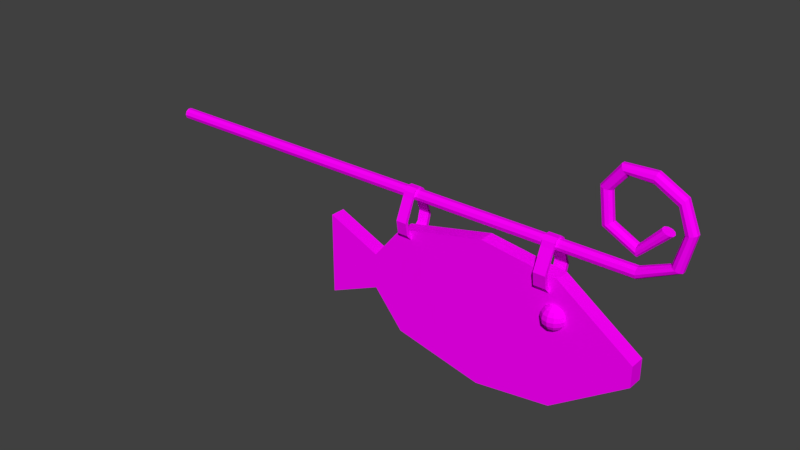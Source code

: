 # Source: fishBanner.blend  (saved by Blender 2.79.0; exported with 4.5.12 LTS)
import bpy
from mathutils import Matrix  # noqa: F401  (used for matrix-valued properties, if any)

bpy.ops.wm.read_factory_settings(use_empty=True)
scene = bpy.context.scene
scene.name = 'Scene'

# ---- collections
col_collection_1 = bpy.data.collections.new('Collection 1'); scene.collection.children.link(col_collection_1)

# ---- images (referenced by path relative to the original .blend; pixels are not part of the script)
import os
ASSET_DIR = os.environ.get("B2B_ASSET_DIR", "")  # directory of the original .blend (textures are referenced by path, not embedded)
HERE = os.path.dirname(os.path.abspath(__file__))  # packed textures are extracted next to this script under _unpacked/

def load_image(name, relpath, width, height, colorspace="sRGB"):
    """Load a texture the original file referenced (path relative to the .blend, or extracted next to this script)."""
    p = next((c for c in (os.path.join(HERE, relpath), os.path.join(ASSET_DIR, relpath)) if relpath and os.path.exists(c)), "")
    if p:
        img = bpy.data.images.load(p, check_existing=True)
        img.name = name
    else:  # same state as the original file: an image datablock whose file is absent (Cycles renders it pink)
        img = bpy.data.images.new(name, width, height)
        img.source = "FILE"
        img.filepath = "//" + (relpath or name)
    img.colorspace_settings.name = colorspace
    return img
img_fishbanner = load_image('fishBanner', '', 2048, 2048, 'sRGB')

# ---- materials (node trees are filled in below, after node groups)
mat_fishbanner = bpy.data.materials.new('fishBanner')
mat_fishbanner.alpha_threshold = 0.0
mat_fishbanner.roughness = 0.5

# ---- material node trees
mat_fishbanner.use_nodes = True; mat_fishbanner.node_tree.nodes.clear()
_N = mat_fishbanner.node_tree.nodes; _L = mat_fishbanner.node_tree.links
n0 = _N.new('ShaderNodeOutputMaterial'); n0.name = 'Material Output'; n0.location = (300, 300)
n1 = _N.new('ShaderNodeBsdfDiffuse'); n1.name = 'Diffuse BSDF'; n1.location = (10, 300)
n2 = _N.new('ShaderNodeTexImage'); n2.name = 'Image Texture'; n2.location = (-180, 300)
n2.width = 140
n2.image = img_fishbanner
_L.new(n1.outputs[0], n0.inputs[0])
_L.new(n2.outputs[0], n1.inputs[0])
n0.is_active_output = True

# ---- world
world_world = bpy.data.worlds.new('World'); scene.world = world_world
world_world.color = (0.05088, 0.05088, 0.05088)
world_world.use_sun_shadow = False
world_world.sun_shadow_jitter_overblur = 0.0
world_world.cycles.sampling_method = 'MANUAL'

# ---- meshes
me_circle = bpy.data.meshes.new('Circle')
me_circle.from_pydata([(-5.036, 0.1544, 14.13), (-5.127, 0.1249, 14.13), (-5.183, 0.04771, 14.13), (-5.183, -0.04771, 14.13), (-5.127, -0.1249, 14.13), (-5.036, -0.1544, 14.13), (-4.945, -0.1249, 14.13), (-4.889, -0.04771, 14.13), (-4.889, 0.04771, 14.13), (-4.945, 0.1249, 14.13), (-5.036, 0.1544, 16.39), (-5.127, 0.1249, 16.39), (-5.183, 0.04771, 16.39), (-5.183, -0.04771, 16.39), (-5.127, -0.1249, 16.39), (-5.036, -0.1544, 16.39), (-4.945, -0.1249, 16.39), (-4.889, -0.04771, 16.39), (-4.889, 0.04771, 16.39), (-4.945, 0.1249, 16.39), (-5.441, 0.1544, 17.26), (-5.476, 0.1249, 17.18), (-5.498, 0.04771, 17.13), (-5.498, -0.04771, 17.13), (-5.476, -0.1249, 17.18), (-5.441, -0.1544, 17.26), (-5.406, -0.1249, 17.35), (-5.385, -0.04771, 17.4), (-5.385, 0.04771, 17.4), (-5.406, 0.1249, 17.35), (-6.281, 0.1544, 17.47), (-6.262, 0.1249, 17.38), (-6.25, 0.04771, 17.33), (-6.25, -0.04771, 17.33), (-6.262, -0.1249, 17.38), (-6.281, -0.1544, 17.47), (-6.301, -0.1249, 17.56), (-6.313, -0.04771, 17.61), (-6.313, 0.04771, 17.61), (-6.301, 0.1249, 17.56), (-6.922, 0.1544, 17.23), (-6.849, 0.1249, 17.17), (-6.804, 0.04771, 17.14), (-6.804, -0.04771, 17.14), (-6.849, -0.1249, 17.17), (-6.922, -0.1544, 17.23), (-6.994, -0.1249, 17.28), (-7.039, -0.04771, 17.31), (-7.039, 0.04771, 17.31), (-6.994, 0.1249, 17.28), (-7.271, 0.1544, 16.59), (-7.181, 0.1249, 16.58), (-7.126, 0.04771, 16.57), (-7.126, -0.04771, 16.57), (-7.181, -0.1249, 16.58), (-7.271, -0.1544, 16.59), (-7.361, -0.1249, 16.61), (-7.416, -0.04771, 16.62), (-7.416, 0.04771, 16.62), (-7.361, 0.1249, 16.61), (-7.27, 0.1544, 15.89), (-7.201, 0.1249, 15.95), (-7.158, 0.04771, 15.99), (-7.158, -0.04771, 15.99), (-7.201, -0.1249, 15.95), (-7.27, -0.1544, 15.89), (-7.339, -0.1249, 15.84), (-7.382, -0.04771, 15.8), (-7.382, 0.04771, 15.8), (-7.339, 0.1249, 15.84), (-6.752, 0.1544, 15.49), (-6.734, 0.1249, 15.58), (-6.723, 0.04771, 15.64), (-6.723, -0.04771, 15.64), (-6.734, -0.1249, 15.58), (-6.752, -0.1544, 15.49), (-6.769, -0.1249, 15.4), (-6.78, -0.04771, 15.35), (-6.78, 0.04771, 15.35), (-6.769, 0.1249, 15.4), (-5.942, 0.1544, 15.6), (-5.988, 0.1249, 15.68), (-6.017, 0.04771, 15.73), (-6.017, -0.04771, 15.73), (-5.988, -0.1249, 15.68), (-5.942, -0.1544, 15.6), (-5.895, -0.1249, 15.52), (-5.866, -0.04771, 15.48), (-5.866, 0.04771, 15.48), (-5.895, 0.1249, 15.52), (-5.551, 0.1544, 16.35), (-5.642, 0.1249, 16.34), (-5.698, 0.04771, 16.34), (-5.698, -0.04771, 16.34), (-5.642, -0.1249, 16.34), (-5.551, -0.1544, 16.35), (-5.461, -0.1249, 16.35), (-5.405, -0.04771, 16.35), (-5.405, 0.04771, 16.35), (-5.461, 0.1249, 16.35), (-6.185, 0.1544, 16.97), (-6.221, 0.1249, 16.88), (-6.243, 0.04771, 16.83), (-6.243, -0.04771, 16.83), (-6.221, -0.1249, 16.88), (-6.185, -0.1544, 16.97), (-6.15, -0.1249, 17.05), (-6.128, -0.04771, 17.1), (-6.128, 0.04771, 17.1), (-6.15, 0.1249, 17.05), (-5.036, 0.1544, 2.239), (-5.127, 0.1249, 2.239), (-5.183, 0.04771, 2.239), (-5.183, -0.04771, 2.239), (-5.127, -0.1249, 2.239), (-5.036, -0.1544, 2.239), (-4.945, -0.1249, 2.239), (-4.889, -0.04771, 2.239), (-4.889, 0.04771, 2.239), (-4.945, 0.1249, 2.239), (-4.603, -0.2396, 12.54), (-4.07, -0.2396, 10.14), (-3.095, -0.2396, 9.333), (-2.141, -0.2396, 9.333), (-1.166, -0.2396, 10.14), (-0.6335, -0.2396, 12.54), (-0.9202, -0.2396, 14.61), (-2.341, -0.2396, 16.63), (-2.895, -0.2396, 16.63), (-4.316, -0.2396, 14.61), (-3.741, -0.2396, 7.864), (-1.495, -0.2396, 7.864), (-4.603, 0.1808, 12.54), (-4.07, 0.1808, 10.14), (-3.095, 0.1808, 9.333), (-2.141, 0.1808, 9.333), (-1.166, 0.1808, 10.14), (-0.6335, 0.1808, 12.54), (-0.9202, 0.1808, 14.61), (-2.341, 0.1808, 16.63), (-2.895, 0.1808, 16.63), (-4.316, 0.1808, 14.61), (-3.741, 0.1808, 7.864), (-1.495, 0.1808, 7.864), (-5.036, -0.1544, 10.22), (-4.945, -0.1249, 10.22), (-4.889, 0.04771, 10.22), (-4.945, 0.1249, 10.22), (-5.183, -0.04771, 10.22), (-5.183, 0.04771, 10.22), (-5.036, 0.1544, 10.22), (-4.889, -0.04771, 10.22), (-5.127, -0.1249, 10.22), (-5.127, 0.1249, 10.22), (-4.889, 0.04771, 10.51), (-5.036, -0.1544, 10.51), (-5.183, 0.04771, 10.51), (-4.945, -0.1249, 10.51), (-4.945, 0.1249, 10.51), (-5.183, -0.04771, 10.51), (-5.036, 0.1544, 10.51), (-4.889, -0.04771, 10.51), (-5.127, -0.1249, 10.51), (-5.127, 0.1249, 10.51), (-4.889, 0.04771, 14.46), (-4.945, 0.1249, 14.46), (-5.036, -0.1544, 14.46), (-4.945, -0.1249, 14.46), (-5.183, 0.04771, 14.46), (-5.183, -0.04771, 14.46), (-5.036, 0.1544, 14.46), (-4.889, -0.04771, 14.46), (-5.127, -0.1249, 14.46), (-5.127, 0.1249, 14.46), (-5.133, 0.1952, 14.13), (-4.992, 0.2413, 14.13), (-5.221, 0.07455, 14.13), (-5.221, -0.07455, 14.13), (-5.133, -0.1952, 14.13), (-4.992, -0.2413, 14.13), (-5.221, -0.07455, 14.46), (-4.992, 0.2413, 14.46), (-5.133, -0.1952, 14.46), (-5.133, 0.1952, 14.46), (-5.221, -0.07455, 10.51), (-5.221, -0.07455, 10.22), (-4.992, 0.2413, 10.51), (-4.992, 0.2413, 10.22), (-5.133, -0.1952, 10.51), (-5.133, -0.1952, 10.22), (-5.133, 0.1952, 10.51), (-5.133, 0.1952, 10.22), (-5.221, 0.07455, 10.22), (-4.992, -0.2413, 10.22), (-4.992, -0.2413, 10.51), (-5.221, 0.07455, 10.51), (-4.992, -0.2413, 14.46), (-5.221, 0.07455, 14.46), (-4.119, 0.3247, 14.46), (-4.119, 0.3247, 14.13), (-4.353, 0.4797, 14.13), (-4.353, 0.4797, 14.46), (-4.119, 0.3247, 10.51), (-4.119, 0.3247, 10.22), (-4.397, 0.3928, 10.22), (-4.397, 0.3928, 14.46), (-4.046, 0.3892, 14.46), (-4.353, 0.4797, 10.22), (-4.046, 0.3892, 14.13), (-4.046, 0.3892, 10.51), (-4.046, 0.3892, 10.22), (-4.397, 0.3928, 14.13), (-4.057, -0.397, 10.48), (-4.102, -0.3101, 10.48), (-4.102, -0.3101, 14.1), (-4.057, -0.397, 14.1), (-4.102, -0.3101, 10.19), (-4.102, -0.3101, 14.43), (-4.057, -0.397, 10.19), (-4.057, -0.397, 14.43), (-4.423, -0.4746, 10.49), (-4.43, -0.3773, 10.49), (-4.43, -0.3773, 10.21), (-4.423, -0.4746, 10.21), (-4.43, -0.3773, 14.12), (-4.423, -0.4746, 14.12), (-4.43, -0.3773, 14.44), (-4.423, -0.4746, 14.44), (-4.397, 0.3928, 10.51), (-4.353, 0.4797, 10.51), (-3.857, -0.2089, 10.48), (-3.936, -0.1515, 10.48), (-3.936, -0.1515, 14.1), (-3.857, -0.2089, 14.1), (-3.936, -0.1515, 10.19), (-3.936, -0.1515, 14.43), (-3.857, -0.2089, 10.19), (-3.857, -0.2089, 14.43), (-3.916, 0.0777, 14.46), (-3.916, 0.0777, 14.13), (-3.916, 0.0777, 10.51), (-3.916, 0.0777, 10.22), (-3.843, 0.1422, 14.46), (-3.843, 0.1422, 14.13), (-3.843, 0.1422, 10.51), (-3.843, 0.1422, 10.22), (-3.218, 0.468, 14.44), (-3.341, 0.4893, 14.43), (-3.465, 0.468, 14.44), (-3.57, 0.4073, 14.48), (-3.64, 0.3165, 14.53), (-3.018, -0.2094, 14.59), (-3.664, -0.2094, 14.59), (-3.043, 0.3331, 14.59), (-3.113, 0.4379, 14.59), (-3.218, 0.508, 14.59), (-3.341, 0.5326, 14.59), (-3.465, 0.508, 14.59), (-3.57, 0.4379, 14.59), (-3.64, 0.3331, 14.59), (-3.043, 0.3165, 14.65), (-3.113, 0.4073, 14.71), (-3.218, 0.468, 14.74), (-3.341, 0.4893, 14.75), (-3.465, 0.468, 14.74), (-3.57, 0.4073, 14.71), (-3.018, 0.2094, 14.59), (-3.64, -0.2094, 14.72), (-3.57, -0.2094, 14.82), (-3.465, -0.2094, 14.89), (-3.341, -0.2094, 14.91), (-3.218, -0.2094, 14.89), (-3.113, -0.2094, 14.82), (-3.043, -0.2094, 14.72), (-3.64, -0.2712, 14.7), (-3.57, -0.3236, 14.79), (-3.465, -0.3587, 14.85), (-3.341, -0.371, 14.87), (-3.218, -0.3587, 14.85), (-3.113, -0.3236, 14.79), (-3.043, -0.2712, 14.7), (-3.64, -0.3165, 14.65), (-3.57, -0.4073, 14.71), (-3.465, -0.468, 14.74), (-3.341, -0.4893, 14.75), (-3.218, -0.468, 14.74), (-3.113, -0.4073, 14.71), (-3.043, -0.3165, 14.65), (-3.64, -0.3331, 14.59), (-3.57, -0.4379, 14.59), (-3.465, -0.508, 14.59), (-3.341, -0.5326, 14.59), (-3.218, -0.508, 14.59), (-3.113, -0.4379, 14.59), (-3.043, -0.3331, 14.59), (-3.64, -0.3165, 14.53), (-3.57, -0.4073, 14.48), (-3.465, -0.468, 14.44), (-3.341, -0.4893, 14.43), (-3.218, -0.468, 14.44), (-3.113, -0.4073, 14.48), (-3.043, -0.3165, 14.53), (-3.043, 0.2094, 14.47), (-3.113, 0.2094, 14.36), (-3.64, -0.2712, 14.48), (-3.57, -0.3236, 14.39), (-3.465, -0.3587, 14.33), (-3.341, -0.371, 14.31), (-3.218, -0.3587, 14.33), (-3.113, -0.3236, 14.39), (-3.043, -0.2712, 14.48), (-3.218, 0.2094, 14.29), (-3.341, 0.2094, 14.27), (-3.64, -0.2094, 14.47), (-3.57, -0.2094, 14.36), (-3.465, -0.2094, 14.29), (-3.341, -0.2094, 14.27), (-3.218, -0.2094, 14.29), (-3.113, -0.2094, 14.36), (-3.043, -0.2094, 14.47), (-3.465, 0.2094, 14.29), (-3.57, 0.2094, 14.36), (-3.64, 0.3165, 14.65), (-3.043, 0.2712, 14.7), (-3.113, 0.3236, 14.79), (-3.218, 0.3587, 14.85), (-3.341, 0.371, 14.87), (-3.465, 0.3587, 14.85), (-3.57, 0.3236, 14.79), (-3.64, 0.2094, 14.47), (-3.043, 0.2712, 14.48), (-3.64, 0.2712, 14.7), (-3.043, 0.2094, 14.72), (-3.113, 0.2094, 14.82), (-3.218, 0.2094, 14.89), (-3.341, 0.2094, 14.91), (-3.465, 0.2094, 14.89), (-3.57, 0.2094, 14.82), (-3.113, 0.3236, 14.39), (-3.218, 0.3587, 14.33), (-3.341, 0.371, 14.31), (-3.465, 0.3587, 14.33), (-3.57, 0.3236, 14.39), (-3.64, 0.2094, 14.72), (-3.64, 0.2712, 14.48), (-3.043, 0.3165, 14.53), (-3.664, 0.2094, 14.59), (-3.113, 0.4073, 14.48)], [], [(165, 19, 18, 164), (167, 16, 15, 166), (169, 13, 12, 168), (170, 10, 19, 165), (171, 17, 16, 167), (172, 14, 13, 169), (173, 11, 10, 170), (164, 18, 17, 171), (166, 15, 14, 172), (168, 12, 11, 173), (16, 26, 25, 15), (13, 23, 22, 12), (10, 20, 29, 19), (17, 27, 26, 16), (14, 24, 23, 13), (11, 21, 20, 10), (18, 28, 27, 17), (15, 25, 24, 14), (12, 22, 21, 11), (19, 29, 28, 18), (23, 33, 32, 22), (20, 30, 39, 29), (27, 37, 36, 26), (24, 34, 33, 23), (21, 31, 30, 20), (28, 38, 37, 27), (25, 35, 34, 24), (22, 32, 31, 21), (29, 39, 38, 28), (26, 36, 35, 25), (30, 40, 49, 39), (37, 47, 46, 36), (34, 44, 43, 33), (31, 41, 40, 30), (38, 48, 47, 37), (35, 45, 44, 34), (32, 42, 41, 31), (39, 49, 48, 38), (36, 46, 45, 35), (33, 43, 42, 32), (47, 57, 56, 46), (44, 54, 53, 43), (41, 51, 50, 40), (48, 58, 57, 47), (45, 55, 54, 44), (42, 52, 51, 41), (49, 59, 58, 48), (46, 56, 55, 45), (43, 53, 52, 42), (40, 50, 59, 49), (54, 64, 63, 53), (51, 61, 60, 50), (58, 68, 67, 57), (55, 65, 64, 54), (52, 62, 61, 51), (59, 69, 68, 58), (56, 66, 65, 55), (53, 63, 62, 52), (50, 60, 69, 59), (57, 67, 66, 56), (61, 71, 70, 60), (68, 78, 77, 67), (65, 75, 74, 64), (62, 72, 71, 61), (69, 79, 78, 68), (66, 76, 75, 65), (63, 73, 72, 62), (60, 70, 79, 69), (67, 77, 76, 66), (64, 74, 73, 63), (75, 85, 84, 74), (72, 82, 81, 71), (79, 89, 88, 78), (76, 86, 85, 75), (73, 83, 82, 72), (70, 80, 89, 79), (77, 87, 86, 76), (74, 84, 83, 73), (71, 81, 80, 70), (78, 88, 87, 77), (82, 92, 91, 81), (89, 99, 98, 88), (86, 96, 95, 85), (83, 93, 92, 82), (80, 90, 99, 89), (87, 97, 96, 86), (84, 94, 93, 83), (81, 91, 90, 80), (88, 98, 97, 87), (85, 95, 94, 84), (99, 109, 108, 98), (96, 106, 105, 95), (93, 103, 102, 92), (90, 100, 109, 99), (97, 107, 106, 96), (94, 104, 103, 93), (91, 101, 100, 90), (98, 108, 107, 97), (95, 105, 104, 94), (92, 102, 101, 91), (146, 118, 119, 147), (144, 115, 116, 145), (149, 112, 113, 148), (147, 119, 110, 150), (145, 116, 117, 151), (148, 113, 114, 152), (150, 110, 111, 153), (151, 117, 118, 146), (152, 114, 115, 144), (153, 111, 112, 149), (101, 104, 105, 100), (102, 103, 104, 101), (106, 109, 100, 105), (107, 108, 109, 106), (123, 122, 130, 131), (135, 143, 142, 134), (129, 128, 140, 141), (122, 121, 133, 134), (120, 129, 141, 132), (130, 142, 143, 131), (124, 123, 135, 136), (122, 134, 142, 130), (125, 124, 136, 137), (131, 143, 135, 123), (126, 125, 137, 138), (127, 126, 138, 139), (128, 127, 139, 140), (121, 120, 132, 133), (123, 124, 121, 122), (121, 124, 125, 120), (126, 129, 120, 125), (127, 128, 129, 126), (139, 138, 141, 140), (138, 137, 132, 141), (133, 132, 137, 136), (136, 135, 134, 133), (152, 144, 193, 189), (153, 149, 192, 191), (161, 151, 146, 154), (159, 156, 195, 184), (149, 148, 185, 192), (157, 145, 151, 161), (158, 147, 150, 160), (172, 169, 180, 182), (155, 144, 145, 157), (154, 146, 147, 158), (8, 154, 158, 9), (5, 155, 157, 6), (2, 156, 159, 3), (9, 158, 160, 0), (6, 157, 161, 7), (3, 159, 162, 4), (0, 160, 163, 1), (7, 161, 154, 8), (4, 162, 155, 5), (1, 163, 156, 2), (156, 163, 190, 195), (173, 170, 181, 183), (8, 164, 171, 7), (155, 162, 188, 194), (4, 5, 179, 178), (7, 171, 167, 6), (0, 170, 165, 9), (229, 228, 202, 209), (6, 167, 166, 5), (9, 165, 164, 8), (190, 191, 192, 195), (188, 189, 193, 194), (186, 187, 191, 190), (184, 185, 189, 188), (195, 192, 185, 184), (176, 197, 183, 174), (179, 196, 182, 178), (174, 183, 181, 175), (178, 182, 180, 177), (177, 180, 197, 176), (0, 1, 174, 175), (169, 168, 197, 180), (1, 2, 176, 174), (162, 159, 184, 188), (168, 173, 183, 197), (150, 153, 191, 187), (204, 207, 210, 203), (205, 211, 199, 198), (2, 3, 177, 176), (163, 160, 186, 190), (166, 172, 182, 196), (148, 152, 189, 185), (3, 4, 178, 177), (209, 202, 240, 244), (208, 206, 242, 243), (170, 0, 211, 205), (181, 170, 205, 201), (207, 229, 209, 210), (160, 150, 204, 228), (0, 175, 200, 211), (187, 186, 229, 207), (228, 204, 203, 202), (175, 181, 201, 200), (200, 201, 206, 208), (211, 200, 208, 199), (201, 205, 198, 206), (220, 223, 218, 212), (221, 220, 212, 213), (224, 226, 217, 214), (225, 224, 214, 215), (222, 221, 213, 216), (226, 227, 219, 217), (223, 222, 216, 218), (227, 225, 215, 219), (193, 144, 222, 223), (144, 155, 221, 222), (155, 194, 220, 221), (194, 193, 223, 220), (196, 179, 225, 227), (166, 196, 227, 226), (179, 5, 224, 225), (5, 166, 226, 224), (150, 187, 207, 204), (186, 160, 228, 229), (219, 215, 233, 237), (217, 219, 237, 235), (215, 214, 232, 233), (213, 212, 230, 231), (218, 216, 234, 236), (216, 213, 231, 234), (214, 217, 235, 232), (212, 218, 236, 230), (210, 209, 244, 245), (199, 208, 243, 239), (206, 198, 238, 242), (202, 203, 241, 240), (203, 210, 245, 241), (198, 199, 239, 238), (113, 112, 118, 117), (114, 113, 117, 116), (115, 114, 116), (112, 111, 119, 118), (110, 119, 111), (250, 346, 344), (347, 246, 339, 338), (338, 339, 311, 303), (330, 338, 303, 302), (253, 254, 347, 345), (247, 248, 341, 340), (266, 330, 302), (339, 340, 312, 311), (255, 256, 247, 246), (259, 346, 250), (254, 255, 246, 347), (345, 347, 338, 330), (257, 258, 249, 248), (266, 253, 345), (256, 257, 248, 247), (246, 247, 340, 339), (262, 263, 256, 255), (258, 259, 250, 249), (263, 264, 257, 256), (260, 261, 254, 253), (264, 265, 258, 257), (322, 346, 259), (332, 333, 324, 323), (265, 322, 259, 258), (273, 272, 279, 280), (271, 270, 277, 278), (269, 268, 275, 276), (267, 252, 274), (251, 273, 280), (272, 271, 278, 279), (270, 269, 276, 277), (268, 267, 274, 275), (276, 275, 282, 283), (274, 252, 281), (251, 280, 287), (279, 278, 285, 286), (277, 276, 283, 284), (275, 274, 281, 282), (280, 279, 286, 287), (278, 277, 284, 285), (251, 287, 294), (286, 285, 292, 293), (284, 283, 290, 291), (282, 281, 288, 289), (287, 286, 293, 294), (285, 284, 291, 292), (283, 282, 289, 290), (281, 252, 288), (289, 288, 295, 296), (294, 293, 300, 301), (292, 291, 298, 299), (290, 289, 296, 297), (288, 252, 295), (251, 294, 301), (293, 292, 299, 300), (291, 290, 297, 298), (301, 300, 309, 310), (299, 298, 307, 308), (297, 296, 305, 306), (295, 252, 304), (251, 301, 310), (300, 299, 308, 309), (298, 297, 306, 307), (296, 295, 304, 305), (304, 252, 313), (251, 310, 319), (309, 308, 317, 318), (307, 306, 315, 316), (305, 304, 313, 314), (310, 309, 318, 319), (308, 307, 316, 317), (306, 305, 314, 315), (335, 336, 327, 326), (266, 323, 260), (266, 260, 253), (266, 332, 323), (327, 328, 265, 264), (326, 327, 264, 263), (325, 326, 263, 262), (343, 346, 331), (333, 334, 325, 324), (331, 346, 322), (328, 331, 322, 265), (323, 324, 261, 260), (336, 337, 328, 327), (337, 343, 331, 328), (324, 325, 262, 261), (261, 262, 255, 254), (266, 345, 330), (340, 341, 320, 312), (342, 344, 329, 321), (334, 335, 326, 325), (249, 250, 344, 342), (344, 346, 329), (341, 342, 321, 320), (248, 249, 342, 341)])
_uv = me_circle.uv_layers.new(name='UVMap')
_uv.uv.foreach_set('vector', [0.5552, 0.851, 0.6554, 0.851, 0.6554, 0.8715, 0.5552, 0.8715, 0.5552, 0.9132, 0.6554, 0.9132, 0.6554, 0.9308, 0.5553, 0.9308, 0.5553, 0.7775, 0.6554, 0.7775, 0.6554, 0.7983, 0.5552, 0.7983, 0.5552, 0.8335, 0.6554, 0.8335, 0.6554, 0.851, 0.5552, 0.851, 0.5552, 0.8921, 0.6554, 0.8921, 0.6554, 0.9132, 0.5552, 0.9132, 0.5553, 0.953, 0.6554, 0.953, 0.6554, 0.9766, 0.5554, 0.9766, 0.5552, 0.8166, 0.6554, 0.8166, 0.6554, 0.8335, 0.5552, 0.8335, 0.5552, 0.8715, 0.6554, 0.8715, 0.6554, 0.8921, 0.5552, 0.8921, 0.5553, 0.9308, 0.6554, 0.9308, 0.6554, 0.953, 0.5553, 0.953, 0.5552, 0.7983, 0.6554, 0.7983, 0.6554, 0.8166, 0.5552, 0.8166, 0.6554, 0.9132, 0.7053, 0.9132, 0.7053, 0.9308, 0.6554, 0.9308, 0.6554, 0.7775, 0.7053, 0.7775, 0.7053, 0.7983, 0.6554, 0.7983, 0.6554, 0.8335, 0.7053, 0.8335, 0.7053, 0.851, 0.6554, 0.851, 0.6554, 0.8921, 0.7053, 0.8921, 0.7053, 0.9132, 0.6554, 0.9132, 0.6554, 0.953, 0.7053, 0.953, 0.7053, 0.9766, 0.6554, 0.9766, 0.6554, 0.8166, 0.7053, 0.8166, 0.7053, 0.8335, 0.6554, 0.8335, 0.6554, 0.8715, 0.7053, 0.8715, 0.7053, 0.8921, 0.6554, 0.8921, 0.6554, 0.9308, 0.7053, 0.9308, 0.7053, 0.953, 0.6554, 0.953, 0.6554, 0.7983, 0.7053, 0.7983, 0.7053, 0.8166, 0.6554, 0.8166, 0.6554, 0.851, 0.7053, 0.851, 0.7053, 0.8715, 0.6554, 0.8715, 0.7053, 0.7775, 0.7465, 0.7775, 0.7465, 0.7983, 0.7053, 0.7983, 0.7053, 0.8335, 0.7465, 0.8335, 0.7465, 0.851, 0.7053, 0.851, 0.7053, 0.8921, 0.7465, 0.8921, 0.7465, 0.9132, 0.7053, 0.9132, 0.7053, 0.953, 0.7465, 0.953, 0.7465, 0.9766, 0.7053, 0.9766, 0.7053, 0.8166, 0.7465, 0.8166, 0.7465, 0.8335, 0.7053, 0.8335, 0.7053, 0.8715, 0.7465, 0.8715, 0.7465, 0.8921, 0.7053, 0.8921, 0.7053, 0.9308, 0.7465, 0.9308, 0.7465, 0.953, 0.7053, 0.953, 0.7053, 0.7983, 0.7465, 0.7983, 0.7465, 0.8166, 0.7053, 0.8166, 0.7053, 0.851, 0.7465, 0.851, 0.7465, 0.8715, 0.7053, 0.8715, 0.7053, 0.9132, 0.7465, 0.9132, 0.7465, 0.9308, 0.7053, 0.9308, 0.7465, 0.8335, 0.7791, 0.8335, 0.7791, 0.851, 0.7465, 0.851, 0.7465, 0.8921, 0.7791, 0.8921, 0.7791, 0.9132, 0.7465, 0.9132, 0.7465, 0.953, 0.7791, 0.953, 0.7791, 0.9766, 0.7465, 0.9766, 0.7465, 0.8166, 0.7791, 0.8166, 0.7791, 0.8335, 0.7465, 0.8335, 0.7465, 0.8715, 0.7791, 0.8715, 0.7791, 0.8921, 0.7465, 0.8921, 0.7465, 0.9308, 0.7791, 0.9308, 0.7791, 0.953, 0.7465, 0.953, 0.7465, 0.7983, 0.7791, 0.7983, 0.7791, 0.8166, 0.7465, 0.8166, 0.7465, 0.851, 0.7791, 0.851, 0.7791, 0.8715, 0.7465, 0.8715, 0.7465, 0.9132, 0.7791, 0.9132, 0.7791, 0.9308, 0.7465, 0.9308, 0.7465, 0.7775, 0.7791, 0.7775, 0.7791, 0.7983, 0.7465, 0.7983, 0.7791, 0.8921, 0.8129, 0.8921, 0.8129, 0.9132, 0.7791, 0.9132, 0.7791, 0.953, 0.8129, 0.953, 0.8129, 0.9766, 0.7791, 0.9766, 0.7791, 0.8166, 0.8129, 0.8166, 0.8129, 0.8335, 0.7791, 0.8335, 0.7791, 0.8715, 0.8129, 0.8715, 0.8129, 0.8921, 0.7791, 0.8921, 0.7791, 0.9308, 0.8129, 0.9308, 0.8129, 0.953, 0.7791, 0.953, 0.7791, 0.7983, 0.8129, 0.7983, 0.8129, 0.8166, 0.7791, 0.8166, 0.7791, 0.851, 0.8129, 0.851, 0.8129, 0.8715, 0.7791, 0.8715, 0.7791, 0.9132, 0.8129, 0.9132, 0.8129, 0.9308, 0.7791, 0.9308, 0.7791, 0.7775, 0.8129, 0.7775, 0.8129, 0.7983, 0.7791, 0.7983, 0.7791, 0.8335, 0.8129, 0.8335, 0.8129, 0.851, 0.7791, 0.851, 0.8129, 0.953, 0.8448, 0.953, 0.8448, 0.9766, 0.8129, 0.9766, 0.8129, 0.8166, 0.8448, 0.8166, 0.8448, 0.8335, 0.8129, 0.8335, 0.8129, 0.8715, 0.8448, 0.8715, 0.8448, 0.8921, 0.8129, 0.8921, 0.8129, 0.9308, 0.8448, 0.9308, 0.8448, 0.953, 0.8129, 0.953, 0.8129, 0.7983, 0.8448, 0.7983, 0.8448, 0.8166, 0.8129, 0.8166, 0.8129, 0.851, 0.8448, 0.851, 0.8448, 0.8715, 0.8129, 0.8715, 0.8129, 0.9132, 0.8448, 0.9132, 0.8448, 0.9308, 0.8129, 0.9308, 0.8129, 0.7775, 0.8448, 0.7775, 0.8448, 0.7983, 0.8129, 0.7983, 0.8129, 0.8335, 0.8448, 0.8335, 0.8448, 0.851, 0.8129, 0.851, 0.8129, 0.8921, 0.8448, 0.8921, 0.8448, 0.9132, 0.8129, 0.9132, 0.8448, 0.8166, 0.8728, 0.8166, 0.8728, 0.8335, 0.8448, 0.8335, 0.8448, 0.8715, 0.8728, 0.8715, 0.8728, 0.8921, 0.8448, 0.8921, 0.8448, 0.9308, 0.8728, 0.9308, 0.8728, 0.953, 0.8448, 0.953, 0.8448, 0.7983, 0.8728, 0.7983, 0.8728, 0.8166, 0.8448, 0.8166, 0.8448, 0.851, 0.8728, 0.851, 0.8728, 0.8715, 0.8448, 0.8715, 0.8448, 0.9132, 0.8728, 0.9132, 0.8728, 0.9308, 0.8448, 0.9308, 0.8448, 0.7775, 0.8728, 0.7775, 0.8728, 0.7983, 0.8448, 0.7983, 0.8448, 0.8335, 0.8728, 0.8335, 0.8728, 0.851, 0.8448, 0.851, 0.8448, 0.8921, 0.8728, 0.8921, 0.8728, 0.9132, 0.8448, 0.9132, 0.8448, 0.953, 0.8728, 0.953, 0.8728, 0.9766, 0.8448, 0.9766, 0.8728, 0.9308, 0.9079, 0.9308, 0.9079, 0.953, 0.8728, 0.953, 0.8728, 0.7983, 0.9079, 0.7983, 0.9079, 0.8166, 0.8728, 0.8166, 0.8728, 0.851, 0.9079, 0.851, 0.9079, 0.8715, 0.8728, 0.8715, 0.8728, 0.9132, 0.9079, 0.9132, 0.9079, 0.9308, 0.8728, 0.9308, 0.8728, 0.7775, 0.9079, 0.7775, 0.9079, 0.7983, 0.8728, 0.7983, 0.8728, 0.8335, 0.9079, 0.8335, 0.9079, 0.851, 0.8728, 0.851, 0.8728, 0.8921, 0.9079, 0.8921, 0.9079, 0.9132, 0.8728, 0.9132, 0.8728, 0.953, 0.9079, 0.953, 0.9079, 0.9766, 0.8728, 0.9766, 0.8728, 0.8166, 0.9079, 0.8166, 0.9079, 0.8335, 0.8728, 0.8335, 0.8728, 0.8715, 0.9079, 0.8715, 0.9079, 0.8921, 0.8728, 0.8921, 0.9079, 0.7983, 0.9427, 0.7983, 0.9427, 0.8166, 0.9079, 0.8166, 0.9079, 0.851, 0.9427, 0.851, 0.9427, 0.8715, 0.9079, 0.8715, 0.9079, 0.9132, 0.9427, 0.9132, 0.9427, 0.9308, 0.9079, 0.9308, 0.9079, 0.7775, 0.9427, 0.7775, 0.9427, 0.7983, 0.9079, 0.7983, 0.9079, 0.8335, 0.9427, 0.8335, 0.9427, 0.851, 0.9079, 0.851, 0.9079, 0.8921, 0.9427, 0.8921, 0.9427, 0.9132, 0.9079, 0.9132, 0.9079, 0.953, 0.9427, 0.953, 0.9427, 0.9766, 0.9079, 0.9766, 0.9079, 0.8166, 0.9427, 0.8166, 0.9427, 0.8335, 0.9079, 0.8335, 0.9079, 0.8715, 0.9427, 0.8715, 0.9427, 0.8921, 0.9079, 0.8921, 0.9079, 0.9308, 0.9427, 0.9308, 0.9427, 0.953, 0.9079, 0.953, 0.9427, 0.851, 0.9825, 0.851, 0.9825, 0.8715, 0.9427, 0.8715, 0.9427, 0.9132, 0.9825, 0.9132, 0.9825, 0.9308, 0.9427, 0.9308, 0.9427, 0.7775, 0.9825, 0.7775, 0.9825, 0.7983, 0.9427, 0.7983, 0.9427, 0.8335, 0.9825, 0.8335, 0.9825, 0.851, 0.9427, 0.851, 0.9427, 0.8921, 0.9825, 0.8921, 0.9825, 0.9132, 0.9427, 0.9132, 0.9427, 0.953, 0.9825, 0.953, 0.9825, 0.9766, 0.9427, 0.9766, 0.9427, 0.8166, 0.9825, 0.8166, 0.9825, 0.8335, 0.9427, 0.8335, 0.9427, 0.8715, 0.9825, 0.8715, 0.9825, 0.8921, 0.9427, 0.8921, 0.9427, 0.9308, 0.9825, 0.9308, 0.9825, 0.953, 0.9427, 0.953, 0.9427, 0.7983, 0.9825, 0.7983, 0.9825, 0.8166, 0.9427, 0.8166, 0.3257, 0.8715, 0.0294, 0.8715, 0.0294, 0.851, 0.3257, 0.851, 0.3257, 0.9308, 0.0294, 0.9308, 0.0294, 0.9132, 0.3257, 0.9132, 0.3257, 0.7983, 0.02941, 0.7983, 0.02941, 0.7775, 0.3257, 0.7775, 0.3257, 0.851, 0.0294, 0.851, 0.0294, 0.8335, 0.3257, 0.8335, 0.3257, 0.9132, 0.0294, 0.9132, 0.0294, 0.8921, 0.3257, 0.8921, 0.3257, 0.9766, 0.0294, 0.9766, 0.0294, 0.953, 0.3257, 0.953, 0.3257, 0.8335, 0.0294, 0.8335, 0.0294, 0.8166, 0.3257, 0.8166, 0.3257, 0.8921, 0.0294, 0.8921, 0.0294, 0.8715, 0.3257, 0.8715, 0.3257, 0.953, 0.0294, 0.953, 0.0294, 0.9308, 0.3257, 0.9308, 0.3257, 0.8166, 0.0294, 0.8166, 0.02941, 0.7983, 0.3257, 0.7983, 0.06006, 0.0513, 0.02632, 0.0513, 0.02234, 0.03905, 0.06404, 0.03905, 0.04963, 0.05888, 0.03675, 0.05888, 0.02632, 0.0513, 0.06006, 0.0513, 0.02632, 0.02679, 0.06006, 0.02679, 0.06404, 0.03905, 0.02234, 0.03905, 0.03675, 0.01922, 0.04963, 0.01922, 0.06006, 0.02679, 0.02632, 0.02679, 0.2063, 0.01765, 0.2063, 0.338, 0.08153, 0.338, 0.08153, 0.01765, 0.2063, 0.338, 0.08153, 0.338, 0.08153, 0.01765, 0.2063, 0.01765, 0.6427, 0.4544, 0.5511, 0.4544, 0.5511, 0.4013, 0.6427, 0.4013, 0.8583, 0.4544, 0.8114, 0.4544, 0.8114, 0.4013, 0.8583, 0.4013, 0.7202, 0.4544, 0.6427, 0.4544, 0.6427, 0.4013, 0.7202, 0.4013, 0.08059, 0.4544, 0.08059, 0.4013, 0.1638, 0.4013, 0.1638, 0.4544, 0.2703, 0.4544, 0.2234, 0.4544, 0.2234, 0.4013, 0.2703, 0.4013, 0.8583, 0.4544, 0.8583, 0.4013, 0.9178, 0.4013, 0.9178, 0.4544, 0.3614, 0.4544, 0.2703, 0.4544, 0.2703, 0.4013, 0.3614, 0.4013, 0.1638, 0.4544, 0.1638, 0.4013, 0.2234, 0.4013, 0.2234, 0.4544, 0.4389, 0.4544, 0.3614, 0.4544, 0.3614, 0.4013, 0.4389, 0.4013, 0.5305, 0.4544, 0.4389, 0.4544, 0.4389, 0.4013, 0.5305, 0.4013, 0.5511, 0.4544, 0.5305, 0.4544, 0.5305, 0.4013, 0.5511, 0.4013, 0.8114, 0.4544, 0.7202, 0.4544, 0.7202, 0.4013, 0.8114, 0.4013, 0.2063, 0.01765, 0.3042, 0.01765, 0.3042, 0.338, 0.2063, 0.338, 0.3042, 0.338, 0.3042, 0.01765, 0.5388, 0.01765, 0.5388, 0.338, 0.7413, 0.01765, 0.7413, 0.338, 0.5388, 0.338, 0.5388, 0.01765, 0.939, 0.01765, 0.939, 0.338, 0.7413, 0.338, 0.7413, 0.01765, 0.939, 0.338, 0.7413, 0.338, 0.7413, 0.01765, 0.939, 0.01765, 0.7413, 0.338, 0.5388, 0.338, 0.5388, 0.01765, 0.7413, 0.01765, 0.3042, 0.01765, 0.5388, 0.01765, 0.5388, 0.338, 0.3042, 0.338, 0.3042, 0.338, 0.2063, 0.338, 0.2063, 0.01765, 0.3042, 0.01765, 0.7133, 0.644, 0.6962, 0.644, 0.6962, 0.6339, 0.7133, 0.6339, 0.7637, 0.644, 0.7469, 0.644, 0.7469, 0.6339, 0.7637, 0.6339, 0.3413, 0.8921, 0.3257, 0.8921, 0.3257, 0.8715, 0.3413, 0.8715, 0.7302, 0.5812, 0.7469, 0.5812, 0.7469, 0.5936, 0.7302, 0.5936, 0.7469, 0.644, 0.7302, 0.644, 0.7302, 0.6339, 0.7469, 0.6339, 0.3413, 0.9132, 0.3257, 0.9132, 0.3257, 0.8921, 0.3413, 0.8921, 0.3413, 0.851, 0.3257, 0.851, 0.3257, 0.8335, 0.3413, 0.8335, 0.2295, 0.5761, 0.247, 0.5761, 0.247, 0.5888, 0.2295, 0.5888, 0.3413, 0.9308, 0.3257, 0.9308, 0.3257, 0.9132, 0.3413, 0.9132, 0.3413, 0.8715, 0.3257, 0.8715, 0.3257, 0.851, 0.3413, 0.851, 0.5376, 0.8715, 0.3413, 0.8715, 0.3413, 0.851, 0.5377, 0.851, 0.5377, 0.9308, 0.3413, 0.9308, 0.3413, 0.9132, 0.5377, 0.9132, 0.5377, 0.7983, 0.3413, 0.7983, 0.3413, 0.7775, 0.5377, 0.7775, 0.5377, 0.851, 0.3413, 0.851, 0.3413, 0.8335, 0.5377, 0.8335, 0.5377, 0.9132, 0.3413, 0.9132, 0.3413, 0.8921, 0.5377, 0.8921, 0.5377, 0.9766, 0.3413, 0.9766, 0.3413, 0.953, 0.5377, 0.953, 0.5377, 0.8335, 0.3413, 0.8335, 0.3413, 0.8166, 0.5377, 0.8166, 0.5377, 0.8921, 0.3413, 0.8921, 0.3413, 0.8715, 0.5376, 0.8715, 0.5377, 0.953, 0.3413, 0.953, 0.3413, 0.9308, 0.5377, 0.9308, 0.5377, 0.8166, 0.3413, 0.8166, 0.3413, 0.7983, 0.5377, 0.7983, 0.7469, 0.5812, 0.7637, 0.5812, 0.7637, 0.5936, 0.7469, 0.5936, 0.2819, 0.5761, 0.2995, 0.5761, 0.2995, 0.5888, 0.2819, 0.5888, 0.5376, 0.8715, 0.5552, 0.8715, 0.5552, 0.8921, 0.5377, 0.8921, 0.6962, 0.5812, 0.7133, 0.5812, 0.7133, 0.5936, 0.6962, 0.5936, 0.2295, 0.6459, 0.2118, 0.6459, 0.2118, 0.6354, 0.2295, 0.6354, 0.5377, 0.8921, 0.5552, 0.8921, 0.5552, 0.9132, 0.5377, 0.9132, 0.5377, 0.8335, 0.5552, 0.8335, 0.5552, 0.851, 0.5377, 0.851, 0.8753, 0.5936, 0.8753, 0.5812, 0.9122, 0.5812, 0.9122, 0.5936, 0.5377, 0.9132, 0.5552, 0.9132, 0.5553, 0.9308, 0.5377, 0.9308, 0.5377, 0.851, 0.5552, 0.851, 0.5552, 0.8715, 0.5376, 0.8715, 0.7637, 0.5936, 0.7637, 0.6339, 0.7469, 0.6339, 0.7469, 0.5936, 0.7133, 0.5936, 0.7133, 0.6339, 0.6962, 0.6339, 0.6962, 0.5936, 0.7807, 0.5936, 0.7807, 0.6339, 0.7637, 0.6339, 0.7637, 0.5936, 0.7302, 0.5936, 0.7302, 0.6339, 0.7133, 0.6339, 0.7133, 0.5936, 0.7469, 0.5936, 0.7469, 0.6339, 0.7302, 0.6339, 0.7302, 0.5936, 0.2644, 0.6354, 0.2644, 0.5888, 0.2819, 0.5888, 0.2819, 0.6354, 0.2118, 0.6354, 0.2118, 0.5888, 0.2295, 0.5888, 0.2295, 0.6354, 0.2819, 0.6354, 0.2819, 0.5888, 0.2995, 0.5888, 0.2995, 0.6354, 0.2295, 0.6354, 0.2295, 0.5888, 0.247, 0.5888, 0.247, 0.6354, 0.247, 0.6354, 0.247, 0.5888, 0.2644, 0.5888, 0.2644, 0.6354, 0.2995, 0.6459, 0.2819, 0.6459, 0.2819, 0.6354, 0.2995, 0.6354, 0.247, 0.5761, 0.2644, 0.5761, 0.2644, 0.5888, 0.247, 0.5888, 0.2819, 0.6459, 0.2644, 0.6459, 0.2644, 0.6354, 0.2819, 0.6354, 0.7133, 0.5812, 0.7302, 0.5812, 0.7302, 0.5936, 0.7133, 0.5936, 0.2644, 0.5761, 0.2819, 0.5761, 0.2819, 0.5888, 0.2644, 0.5888, 0.7807, 0.644, 0.7637, 0.644, 0.7637, 0.6339, 0.7807, 0.6339, 0.8753, 0.644, 0.8753, 0.6339, 0.9122, 0.6339, 0.9122, 0.644, 0.3955, 0.6944, 0.3955, 0.6459, 0.4334, 0.6459, 0.4334, 0.6944, 0.2644, 0.6459, 0.247, 0.6459, 0.247, 0.6354, 0.2644, 0.6354, 0.7637, 0.5812, 0.7807, 0.5812, 0.7807, 0.5936, 0.7637, 0.5936, 0.2118, 0.5761, 0.2295, 0.5761, 0.2295, 0.5888, 0.2118, 0.5888, 0.7302, 0.644, 0.7133, 0.644, 0.7133, 0.6339, 0.7302, 0.6339, 0.247, 0.6459, 0.2295, 0.6459, 0.2295, 0.6354, 0.247, 0.6354, 0.9122, 0.5936, 0.9122, 0.5812, 0.953, 0.5812, 0.953, 0.5936, 0.4334, 0.6354, 0.4334, 0.5888, 0.4753, 0.5888, 0.4753, 0.6354, 0.2995, 0.6944, 0.2995, 0.6459, 0.3955, 0.6459, 0.3955, 0.6944, 0.2995, 0.5888, 0.2995, 0.5761, 0.3955, 0.5761, 0.3955, 0.5888, 0.8753, 0.6339, 0.8753, 0.5936, 0.9122, 0.5936, 0.9122, 0.6339, 0.7807, 0.6861, 0.7807, 0.644, 0.8753, 0.644, 0.8753, 0.6861, 0.2995, 0.6459, 0.2995, 0.6354, 0.3955, 0.6354, 0.3955, 0.6459, 0.7807, 0.6339, 0.7807, 0.5936, 0.8753, 0.5936, 0.8753, 0.6339, 0.8753, 0.6861, 0.8753, 0.644, 0.9122, 0.644, 0.9122, 0.6861, 0.2995, 0.6354, 0.2995, 0.5888, 0.3955, 0.5888, 0.3955, 0.6354, 0.3955, 0.6354, 0.3955, 0.5888, 0.4334, 0.5888, 0.4334, 0.6354, 0.3955, 0.6459, 0.3955, 0.6354, 0.4334, 0.6354, 0.4334, 0.6459, 0.3955, 0.5888, 0.3955, 0.5761, 0.4334, 0.5761, 0.4334, 0.5888, 0.6067, 0.5936, 0.6067, 0.6339, 0.5582, 0.6339, 0.5582, 0.5936, 0.6067, 0.5812, 0.6067, 0.5936, 0.5582, 0.5936, 0.5582, 0.5812, 0.1194, 0.6459, 0.1194, 0.6944, 0.06959, 0.6944, 0.06959, 0.6459, 0.1194, 0.6354, 0.1194, 0.6459, 0.06959, 0.6459, 0.06959, 0.6354, 0.6067, 0.644, 0.6067, 0.6861, 0.5582, 0.6861, 0.5582, 0.644, 0.1194, 0.5761, 0.1194, 0.5888, 0.06959, 0.5888, 0.06959, 0.5761, 0.6067, 0.6339, 0.6067, 0.644, 0.5582, 0.644, 0.5582, 0.6339, 0.1194, 0.5888, 0.1194, 0.6354, 0.06959, 0.6354, 0.06959, 0.5888, 0.6962, 0.6339, 0.6962, 0.644, 0.6067, 0.644, 0.6067, 0.6339, 0.6962, 0.644, 0.6962, 0.6861, 0.6067, 0.6861, 0.6067, 0.644, 0.6962, 0.5812, 0.6962, 0.5936, 0.6067, 0.5936, 0.6067, 0.5812, 0.6962, 0.5936, 0.6962, 0.6339, 0.6067, 0.6339, 0.6067, 0.5936, 0.2118, 0.5888, 0.2118, 0.6354, 0.1194, 0.6354, 0.1194, 0.5888, 0.2118, 0.5761, 0.2118, 0.5888, 0.1194, 0.5888, 0.1194, 0.5761, 0.2118, 0.6354, 0.2118, 0.6459, 0.1194, 0.6459, 0.1194, 0.6354, 0.2118, 0.6459, 0.2118, 0.6944, 0.1194, 0.6944, 0.1194, 0.6459, 0.7807, 0.644, 0.7807, 0.6339, 0.8753, 0.6339, 0.8753, 0.644, 0.7807, 0.5936, 0.7807, 0.5812, 0.8753, 0.5812, 0.8753, 0.5936, 0.06959, 0.5888, 0.06959, 0.6354, 0.03122, 0.6354, 0.03122, 0.5888, 0.06959, 0.5761, 0.06959, 0.5888, 0.03122, 0.5888, 0.03122, 0.5761, 0.06959, 0.6354, 0.06959, 0.6459, 0.03122, 0.6459, 0.03122, 0.6354, 0.5582, 0.5812, 0.5582, 0.5936, 0.5209, 0.5936, 0.5209, 0.5812, 0.5582, 0.6339, 0.5582, 0.644, 0.5209, 0.644, 0.5209, 0.6339, 0.5582, 0.644, 0.5582, 0.6861, 0.5209, 0.6861, 0.5209, 0.644, 0.06959, 0.6459, 0.06959, 0.6944, 0.03122, 0.6944, 0.03122, 0.6459, 0.5582, 0.5936, 0.5582, 0.6339, 0.5209, 0.6339, 0.5209, 0.5936, 0.9122, 0.6339, 0.9122, 0.5936, 0.953, 0.5936, 0.953, 0.6339, 0.4334, 0.6459, 0.4334, 0.6354, 0.4753, 0.6354, 0.4753, 0.6459, 0.4334, 0.5888, 0.4334, 0.5761, 0.4753, 0.5761, 0.4753, 0.5888, 0.9122, 0.6861, 0.9122, 0.644, 0.953, 0.644, 0.953, 0.6861, 0.9122, 0.644, 0.9122, 0.6339, 0.953, 0.6339, 0.953, 0.644, 0.4334, 0.6944, 0.4334, 0.6459, 0.4753, 0.6459, 0.4753, 0.6944, 0.03326, 0.09764, 0.04615, 0.09764, 0.04615, 0.1373, 0.03326, 0.1373, 0.02284, 0.1052, 0.03326, 0.09764, 0.03326, 0.1373, 0.02284, 0.1297, 0.01886, 0.1175, 0.02284, 0.1052, 0.02284, 0.1297, 0.04615, 0.09764, 0.05657, 0.1052, 0.05657, 0.1297, 0.04615, 0.1373, 0.06056, 0.1175, 0.05657, 0.1297, 0.05657, 0.1052, 0.4174, 0.5097, 0.4037, 0.5128, 0.4151, 0.5037, 0.4647, 0.5152, 0.4555, 0.5118, 0.4595, 0.5002, 0.47, 0.5059, 0.47, 0.5059, 0.4595, 0.5002, 0.4679, 0.4839, 0.4797, 0.4964, 0.4793, 0.5155, 0.47, 0.5059, 0.4797, 0.4964, 0.4865, 0.5121, 0.4726, 0.526, 0.462, 0.5241, 0.4647, 0.5152, 0.4748, 0.5204, 0.4467, 0.51, 0.4378, 0.5087, 0.4378, 0.4963, 0.4489, 0.4969, 0.4865, 0.5287, 0.4793, 0.5155, 0.4865, 0.5121, 0.4595, 0.5002, 0.4489, 0.4969, 0.4515, 0.4783, 0.4679, 0.4839, 0.4531, 0.5225, 0.4447, 0.521, 0.4467, 0.51, 0.4555, 0.5118, 0.4171, 0.5156, 0.4037, 0.5128, 0.4174, 0.5097, 0.462, 0.5241, 0.4531, 0.5225, 0.4555, 0.5118, 0.4647, 0.5152, 0.4748, 0.5204, 0.4647, 0.5152, 0.47, 0.5059, 0.4793, 0.5155, 0.4364, 0.5194, 0.4276, 0.5176, 0.4283, 0.5085, 0.4378, 0.5087, 0.4865, 0.5287, 0.4726, 0.526, 0.4748, 0.5204, 0.4447, 0.521, 0.4364, 0.5194, 0.4378, 0.5087, 0.4467, 0.51, 0.4555, 0.5118, 0.4467, 0.51, 0.4489, 0.4969, 0.4595, 0.5002, 0.4517, 0.5332, 0.4428, 0.5319, 0.4447, 0.521, 0.4531, 0.5225, 0.4276, 0.5176, 0.4171, 0.5156, 0.4174, 0.5097, 0.4283, 0.5085, 0.4428, 0.5319, 0.4339, 0.5299, 0.4364, 0.5194, 0.4447, 0.521, 0.4726, 0.5321, 0.4614, 0.5334, 0.462, 0.5241, 0.4726, 0.526, 0.4339, 0.5299, 0.4248, 0.5264, 0.4276, 0.5176, 0.4364, 0.5194, 0.4149, 0.5211, 0.4037, 0.5128, 0.4171, 0.5156, 0.4801, 0.5436, 0.4693, 0.5556, 0.4632, 0.5436, 0.475, 0.5382, 0.4248, 0.5264, 0.4149, 0.5211, 0.4171, 0.5156, 0.4276, 0.5176, 0.382, 0.541, 0.3712, 0.5531, 0.3651, 0.541, 0.3769, 0.5356, 0.3565, 0.5605, 0.3394, 0.5617, 0.3423, 0.5426, 0.3536, 0.5432, 0.3225, 0.5557, 0.3107, 0.5423, 0.3213, 0.5329, 0.3316, 0.539, 0.3053, 0.5264, 0.3056, 0.5102, 0.3123, 0.5234, 0.3884, 0.5261, 0.382, 0.541, 0.3769, 0.5356, 0.3712, 0.5531, 0.3565, 0.5605, 0.3536, 0.5432, 0.3651, 0.541, 0.3394, 0.5617, 0.3225, 0.5557, 0.3316, 0.539, 0.3423, 0.5426, 0.3107, 0.5423, 0.3053, 0.5264, 0.3123, 0.5234, 0.3213, 0.5329, 0.3316, 0.539, 0.3213, 0.5329, 0.3267, 0.5239, 0.3358, 0.5274, 0.3123, 0.5234, 0.3056, 0.5102, 0.3168, 0.5186, 0.3884, 0.5261, 0.3769, 0.5356, 0.3745, 0.5295, 0.3651, 0.541, 0.3536, 0.5432, 0.3536, 0.5306, 0.3633, 0.5308, 0.3423, 0.5426, 0.3316, 0.539, 0.3358, 0.5274, 0.3447, 0.5294, 0.3213, 0.5329, 0.3123, 0.5234, 0.3168, 0.5186, 0.3267, 0.5239, 0.3769, 0.5356, 0.3651, 0.541, 0.3633, 0.5308, 0.3745, 0.5295, 0.3536, 0.5432, 0.3423, 0.5426, 0.3447, 0.5294, 0.3536, 0.5306, 0.3884, 0.5261, 0.3745, 0.5295, 0.3745, 0.5235, 0.3633, 0.5308, 0.3536, 0.5306, 0.355, 0.5199, 0.3639, 0.5215, 0.3447, 0.5294, 0.3358, 0.5274, 0.3383, 0.5168, 0.3466, 0.5184, 0.3267, 0.5239, 0.3168, 0.5186, 0.319, 0.5131, 0.3295, 0.5151, 0.3745, 0.5295, 0.3633, 0.5308, 0.3639, 0.5215, 0.3745, 0.5235, 0.3536, 0.5306, 0.3447, 0.5294, 0.3466, 0.5184, 0.355, 0.5199, 0.3358, 0.5274, 0.3267, 0.5239, 0.3295, 0.5151, 0.3383, 0.5168, 0.3168, 0.5186, 0.3056, 0.5102, 0.319, 0.5131, 0.3295, 0.5151, 0.319, 0.5131, 0.3193, 0.5072, 0.3302, 0.5059, 0.3745, 0.5235, 0.3639, 0.5215, 0.3666, 0.5126, 0.3767, 0.5178, 0.355, 0.5199, 0.3466, 0.5184, 0.3486, 0.5074, 0.3574, 0.5093, 0.3383, 0.5168, 0.3295, 0.5151, 0.3302, 0.5059, 0.3397, 0.5061, 0.319, 0.5131, 0.3056, 0.5102, 0.3193, 0.5072, 0.3884, 0.5261, 0.3745, 0.5235, 0.3767, 0.5178, 0.3639, 0.5215, 0.355, 0.5199, 0.3574, 0.5093, 0.3666, 0.5126, 0.3466, 0.5184, 0.3383, 0.5168, 0.3397, 0.5061, 0.3486, 0.5074, 0.3767, 0.5178, 0.3666, 0.5126, 0.3719, 0.5034, 0.3812, 0.5129, 0.3574, 0.5093, 0.3486, 0.5074, 0.3508, 0.4943, 0.3615, 0.4977, 0.3397, 0.5061, 0.3302, 0.5059, 0.3285, 0.496, 0.3397, 0.4938, 0.3193, 0.5072, 0.3056, 0.5102, 0.317, 0.5012, 0.3884, 0.5261, 0.3767, 0.5178, 0.3812, 0.5129, 0.3666, 0.5126, 0.3574, 0.5093, 0.3615, 0.4977, 0.3719, 0.5034, 0.3486, 0.5074, 0.3397, 0.5061, 0.3397, 0.4938, 0.3508, 0.4943, 0.3302, 0.5059, 0.3193, 0.5072, 0.317, 0.5012, 0.3285, 0.496, 0.317, 0.5012, 0.3056, 0.5102, 0.312, 0.4958, 0.3884, 0.5261, 0.3812, 0.5129, 0.3884, 0.5095, 0.3719, 0.5034, 0.3615, 0.4977, 0.3698, 0.4813, 0.3816, 0.4939, 0.3508, 0.4943, 0.3397, 0.4938, 0.3369, 0.477, 0.3534, 0.4757, 0.3285, 0.496, 0.317, 0.5012, 0.312, 0.4958, 0.3226, 0.4842, 0.3812, 0.5129, 0.3719, 0.5034, 0.3816, 0.4939, 0.3884, 0.5095, 0.3615, 0.4977, 0.3508, 0.4943, 0.3534, 0.4757, 0.3698, 0.4813, 0.3397, 0.4938, 0.3285, 0.496, 0.3226, 0.4842, 0.3369, 0.477, 0.4375, 0.5643, 0.4206, 0.5583, 0.4297, 0.5415, 0.4404, 0.5451, 0.4865, 0.5287, 0.475, 0.5382, 0.4726, 0.5321, 0.4865, 0.5287, 0.4726, 0.5321, 0.4726, 0.526, 0.4865, 0.5287, 0.4801, 0.5436, 0.475, 0.5382, 0.4297, 0.5415, 0.4194, 0.5355, 0.4248, 0.5264, 0.4339, 0.5299, 0.4404, 0.5451, 0.4297, 0.5415, 0.4339, 0.5299, 0.4428, 0.5319, 0.4517, 0.5458, 0.4404, 0.5451, 0.4428, 0.5319, 0.4517, 0.5332, 0.4034, 0.5289, 0.4037, 0.5128, 0.4104, 0.5259, 0.4693, 0.5556, 0.4546, 0.5631, 0.4517, 0.5458, 0.4632, 0.5436, 0.4104, 0.5259, 0.4037, 0.5128, 0.4149, 0.5211, 0.4194, 0.5355, 0.4104, 0.5259, 0.4149, 0.5211, 0.4248, 0.5264, 0.475, 0.5382, 0.4632, 0.5436, 0.4614, 0.5334, 0.4726, 0.5321, 0.4206, 0.5583, 0.4088, 0.5449, 0.4194, 0.5355, 0.4297, 0.5415, 0.4088, 0.5449, 0.4034, 0.5289, 0.4104, 0.5259, 0.4194, 0.5355, 0.4632, 0.5436, 0.4517, 0.5458, 0.4517, 0.5332, 0.4614, 0.5334, 0.4614, 0.5334, 0.4517, 0.5332, 0.4531, 0.5225, 0.462, 0.5241, 0.4865, 0.5287, 0.4748, 0.5204, 0.4793, 0.5155, 0.4489, 0.4969, 0.4378, 0.4963, 0.435, 0.4795, 0.4515, 0.4783, 0.4266, 0.4985, 0.4151, 0.5037, 0.4101, 0.4984, 0.4207, 0.4868, 0.4546, 0.5631, 0.4375, 0.5643, 0.4404, 0.5451, 0.4517, 0.5458, 0.4283, 0.5085, 0.4174, 0.5097, 0.4151, 0.5037, 0.4266, 0.4985, 0.4151, 0.5037, 0.4037, 0.5128, 0.4101, 0.4984, 0.4378, 0.4963, 0.4266, 0.4985, 0.4207, 0.4868, 0.435, 0.4795, 0.4378, 0.5087, 0.4283, 0.5085, 0.4266, 0.4985, 0.4378, 0.4963])
me_circle.materials.append(mat_fishbanner)
me_circle.use_remesh_preserve_volume = False
me_circle.use_remesh_preserve_attributes = False
me_circle.use_mirror_vertex_groups = False
me_circle.use_paint_bone_selection = False
me_circle.use_paint_mask = True
me_circle.update()

# ---- objects
ob_circle = bpy.data.objects.new('Circle', me_circle)

# ---- transforms, parenting, visibility, modifiers, constraints
ob_circle.location = (-4.818, 0.0, 0.0)
ob_circle.rotation_euler = (-0.0, 1.571, 0.0)
ob_circle.scale = (0.3692, 0.3692, 0.3692)
ob_circle.lineart.crease_threshold = 0.0

# ---- collection membership
col_collection_1.objects.link(ob_circle)

# ---- scene / render settings (as saved in the file)
scene.frame_start = 1; scene.frame_end = 250; scene.frame_set(1)
scene.render.engine = 'CYCLES'
scene.render.resolution_percentage = 50
scene.render.dither_intensity = 0.0
scene.cycles.use_denoising = False
scene.cycles.samples = 128
scene.cycles.sampling_pattern = 'TABULATED_SOBOL'
scene.cycles.use_adaptive_sampling = False
scene.cycles.use_light_tree = False
scene.cycles.blur_glossy = 0.0
scene.cycles.sample_clamp_indirect = 0.0
scene.view_settings.view_transform = 'Standard'
bpy.context.view_layer.update()

# ---- added for rendering (the .blend has no active camera and no usable light): camera, sun
cam_auto = bpy.data.cameras.new('AutoCamera')
cam_auto.lens = 50.0
cam_auto.sensor_width = 36.0
cam_auto.clip_end = 1000.0
ob_auto_camera = bpy.data.objects.new('AutoCamera', cam_auto)
scene.collection.objects.link(ob_auto_camera)
ob_auto_camera.location = (4.59815, -6.90174, 6.08696)
ob_auto_camera.rotation_euler = (1.09748, -7.21219e-08, 0.694738)
scene.camera = ob_auto_camera
light_auto_sun = bpy.data.lights.new('AutoSun', 'SUN')
light_auto_sun.energy = 3.0
light_auto_sun.angle = 0.0523599
ob_auto_sun = bpy.data.objects.new('AutoSun', light_auto_sun)
scene.collection.objects.link(ob_auto_sun)
ob_auto_sun.rotation_euler = (0.872665, 0.174533, 0.523599)
bpy.context.view_layer.update()
